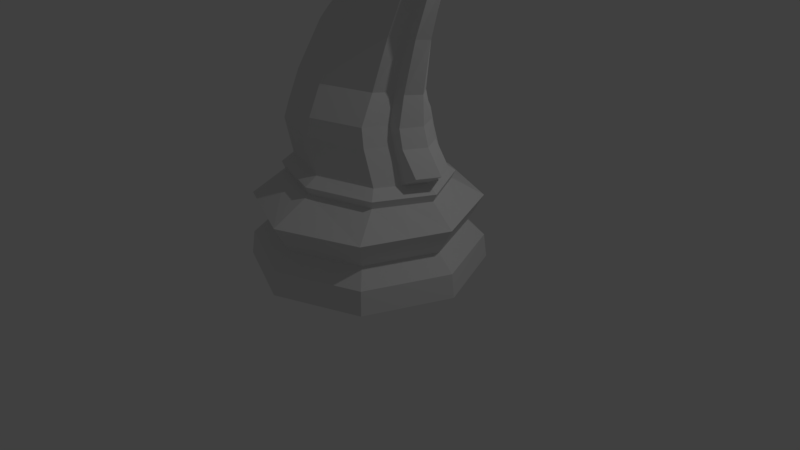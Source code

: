 # Source: knight-low-poly.blend  (saved by Blender 2.78.0; exported with 4.5.12 LTS)
import bpy
from mathutils import Matrix  # noqa: F401  (used for matrix-valued properties, if any)

bpy.ops.wm.read_factory_settings(use_empty=True)
scene = bpy.context.scene
scene.name = 'Scene'

# ---- collections
col_collection_1 = bpy.data.collections.new('Collection 1'); scene.collection.children.link(col_collection_1)

# ---- world
world_world = bpy.data.worlds.new('World'); scene.world = world_world
world_world.color = (0.05088, 0.05088, 0.05088)
world_world.use_sun_shadow = False
world_world.sun_shadow_jitter_overblur = 0.0
world_world.cycles.sampling_method = 'MANUAL'

# ---- cameras
cam_camera = bpy.data.cameras.new('Camera')
cam_camera.clip_end = 100.0
cam_camera.lens = 35.0
cam_camera.sensor_width = 32.0
cam_camera.sensor_height = 18.0
cam_camera.ortho_scale = 7.314
cam_camera.dof.focus_distance = 0.0
cam_camera.dof.aperture_fstop = 128.0

# ---- lights
light_lamp = bpy.data.lights.new('Lamp', 'POINT')
light_lamp.transmission_factor = 0.0
light_lamp.cutoff_distance = 30.0
light_lamp.energy = 100.0
light_lamp.shadow_buffer_clip_start = 1.001
light_lamp.shadow_soft_size = 0.1
light_lamp.shadow_maximum_resolution = 0.006
light_lamp.use_absolute_resolution = True

# ---- meshes
me_cylinder_001 = bpy.data.meshes.new('Cylinder.001')
me_cylinder_001.from_pydata([(1.5, 1.132e-07, -1.0), (1.039, 2.98e-07, 0.3274), (1.061, -1.061, -1.0), (0.7346, -0.5578, 0.3274), (-4.888e-07, -1.5, -1.0), (-2.147e-07, -0.7888, 0.3274), (-1.061, -1.061, -1.0), (-0.7346, -0.5578, 0.3274), (-1.5, 1.448e-06, -1.0), (-1.039, 9.835e-07, 0.3274), (1.437, 1.296e-07, -0.1476), (1.016, -1.016, -0.1476), (-4.607e-07, -1.437, -0.1476), (-1.016, -1.016, -0.1476), (-1.437, 1.408e-06, -0.1476), (1.185, 2.682e-07, 0.2269), (0.8377, -0.6769, 0.2269), (-2.975e-07, -0.9572, 0.2269), (-0.8377, -0.6769, 0.2269), (-1.185, 1.103e-06, 0.2269), (1.245, 1.796e-07, -0.4946), (0.8801, -0.8801, -0.4946), (-3.765e-07, -1.245, -0.4946), (-0.8801, -0.8801, -0.4946), (-1.245, 1.287e-06, -0.4946), (1.133, 2.682e-07, 0.1239), (0.8013, -0.6475, 0.1239), (-2.819e-07, -0.9157, 0.1239), (-0.8013, -0.6475, 0.1239), (-1.133, 1.073e-06, 0.1239), (1.461, 1.233e-07, -0.6968), (1.033, -1.033, -0.6968), (-4.716e-07, -1.461, -0.6968), (-1.033, -1.033, -0.6968), (-1.461, 1.424e-06, -0.6968), (1.039, 2.98e-07, 0.3274), (0.7346, -0.5578, 0.3274), (-2.147e-07, -0.7888, 0.3274), (-0.7346, -0.5578, 0.3274), (-1.039, 9.835e-07, 0.3274), (1.039, 2.98e-07, 0.3274), (0.7346, -0.5578, 0.3274), (-2.147e-07, -0.7888, 0.3274), (-0.7346, -0.5578, 0.3274), (-1.039, 9.835e-07, 0.3274), (0.7346, -0.5578, 0.3274), (-2.147e-07, -0.7888, 0.3274), (-0.7346, -0.5578, 0.3274), (-1.039, 9.835e-07, 0.3274), (1.185, 2.682e-07, 0.2269), (0.7346, -0.5578, 0.3274), (-2.147e-07, -0.7888, 0.3274), (-0.7346, -0.5578, 0.3274), (-1.039, 9.835e-07, 0.3274), (1.022, -0.3173, 0.2269), (0.7346, -0.5578, 0.3274), (-2.147e-07, -0.7888, 0.3274), (-0.7346, -0.5578, 0.3274), (-1.039, 9.835e-07, 0.3274), (1.039, 2.98e-07, 0.3274), (0.5775, -0.5578, 0.7578), (-0.1571, -0.7888, 0.7578), (-0.8917, -0.5578, 0.7578), (-1.196, 0.0, 0.7578), (1.185, 2.682e-07, 0.2269), (0.5321, -0.5419, 0.9901), (-0.1366, -0.7522, 0.9901), (-0.8054, -0.5419, 0.9901), (-1.082, 0.0, 0.9901), (1.022, -0.3173, 0.2269), (0.517, -0.3626, 1.352), (-0.1503, -0.5725, 1.352), (-0.8176, -0.3626, 1.352), (-1.094, 0.0, 1.352), (1.039, 2.98e-07, 0.3274), (0.8903, -0.2152, 2.568), (0.4646, -0.3491, 2.568), (0.0389, -0.2152, 2.568), (-0.1374, 0.0, 2.568), (0.9648, -0.2258, 3.086), (0.5329, -0.3676, 2.958), (0.101, -0.2258, 2.829), (-0.1872, 0.0, 2.639), (0.7049, -0.2009, 3.6), (0.3681, -0.3739, 3.292), (0.02227, -0.2285, 3.033), (-0.27, 0.0, 2.69), (0.03597, 0.0, 3.85), (-0.01459, -0.1753, 3.71), (-0.1366, -0.2738, 3.422), (-0.2587, -0.1753, 3.134), (-0.4049, 0.0, 2.823), (-1.133, 0.0, 3.575), (-1.163, -0.1879, 3.463), (-1.208, -0.2618, 3.228), (-1.057, -0.1879, 3.004), (-0.8449, 0.0, 2.919), (-0.7377, 0.0, 1.979), (-0.498, -0.2566, 1.979), (0.0807, -0.4386, 1.979), (0.6594, -0.2566, 1.979), (1.039, 2.98e-07, 0.3274), (-0.3491, 0.0, 2.728), (-0.07852, -0.2079, 3.121), (0.1788, -0.3338, 3.408), (0.4788, -0.1843, 3.697), (1.039, 2.98e-07, 0.3274), (-0.6355, -0.1812, 3.613), (-0.646, 0.0, 3.741), (-0.6297, 0.0, 2.942), (-0.5848, -0.1812, 3.113), (-0.6101, -0.2647, 3.363), (-1.266, 0.0, 3.201), (0.8963, -0.2615, 0.3274), (0.9777, -0.3035, 0.1239), (1.022, -0.3173, 0.2269), (1.239, -0.4762, -0.1476), (1.074, -0.4126, -0.4946), (1.261, -0.4844, -0.6968), (1.294, -0.4972, -1.0), (0.8963, -0.2615, 0.3274), (0.8963, -0.2615, 0.3274), (0.8963, -0.2615, 0.3274), (0.8963, -0.2615, 0.3274), (0.8963, -0.2615, 0.3274), (0.7391, -0.2615, 0.7578), (0.6792, -0.254, 0.9901), (0.6638, -0.17, 1.352), (0.9839, -0.1009, 2.568), (1.06, -0.1059, 3.115), (0.7519, -0.1318, 3.633), (0.01227, -0.08219, 3.785), (-1.147, -0.09871, 3.522), (0.7868, -0.1203, 1.979), (0.5097, -0.1244, 3.732), (-0.6411, -0.09146, 3.681), (0.9777, -0.3035, 0.1239), (1.133, 2.682e-07, 0.1239), (1.022, -0.3173, 0.2269), (1.185, 2.682e-07, 0.2269), (1.039, 2.98e-07, 0.3274), (0.8965, -0.2615, 0.7578), (1.113, -0.2615, 0.4651), (0.3778, 0.0, 4.128), (0.748, 0.0, 4.078), (1.028, 0.0, 3.836), (1.301, 0.0, 3.14), (1.224, 0.0, 2.568), (1.057, 0.0, 1.979), (0.9508, 0.0, 1.352), (0.9665, 0.0, 0.9901), (1.039, 0.0, 0.7578), (1.255, 0.0, 0.4651), (0.8366, -0.254, 0.9901), (0.03597, 0.0, 3.85), (0.8963, -0.2615, 0.3274), (0.8963, -0.2615, 0.3274), (0.8963, -0.2615, 0.3274), (0.8963, -0.2615, 0.3274), (0.8963, -0.2615, 0.3274), (0.8963, -0.2615, 0.3274), (0.7391, -0.2615, 0.7578), (0.6792, -0.254, 0.9901), (0.6638, -0.17, 1.352), (0.9839, -0.1009, 2.568), (1.06, -0.1059, 3.115), (0.801, -0.1071, 3.633), (0.01227, -0.08219, 3.785), (0.7868, -0.1203, 1.979), (0.4928, -0.09744, 3.759), (0.03597, 0.0, 3.85), (0.8963, -0.2615, 0.3274), (0.8963, -0.2615, 0.3274), (0.8963, -0.2615, 0.3274), (0.8963, -0.2615, 0.3274), (0.8963, -0.2615, 0.3274), (0.8963, -0.2615, 0.3274), (0.7391, -0.2615, 0.7578), (0.6792, -0.254, 0.9901), (0.6638, -0.17, 1.352), (0.9839, -0.1009, 2.568), (1.06, -0.1059, 3.115), (0.801, -0.1071, 3.633), (0.01227, -0.08219, 3.785), (0.7868, -0.1203, 1.979), (0.4928, -0.09744, 3.759), (0.8212, -0.17, 1.352), (1.141, -0.1009, 2.568), (1.217, -0.1059, 3.115), (0.9548, -0.1071, 3.785), (0.3541, -0.08219, 4.062), (0.9442, -0.1203, 1.979), (0.698, -0.09744, 4.022), (-0.2349, 0.0, 2.669), (0.05569, -0.2274, 2.946), (0.4381, -0.3712, 3.15), (0.8227, -0.2274, 3.367), (0.9109, -0.1066, 3.413), (1.187, 0.0, 3.541), (0.9109, -0.1066, 3.413), (0.9109, -0.1066, 3.413), (1.11, -0.1066, 3.5), (0.801, -0.1071, 3.633), (0.7179, -0.2285, 3.574), (0.4361, -0.2079, 3.696), (0.4928, -0.09744, 3.759), (0.7797, -0.382, 3.961), (0.7624, -0.4074, 3.949), (0.6792, -0.4013, 3.985), (0.6906, -0.3793, 3.998)], [], [(16, 3, 5, 17), (115, 113, 3, 16), (114, 116, 10, 25), (29, 14, 13, 28), (4, 6, 8, 0, 119, 2), (28, 18, 19, 29), (26, 16, 17, 27), (33, 23, 24, 34), (32, 22, 23, 33), (31, 21, 22, 32), (27, 17, 18, 28), (118, 117, 21, 31), (114, 115, 16, 26), (18, 7, 9, 19), (6, 33, 34, 8), (28, 13, 12, 27), (4, 32, 33, 6), (2, 31, 32, 4), (27, 12, 11, 26), (119, 118, 31, 2), (17, 5, 7, 18), (14, 24, 23, 13), (13, 23, 22, 12), (12, 22, 21, 11), (116, 117, 20, 10), (197, 129, 165, 199), (7, 5, 37, 38), (9, 7, 38, 39), (5, 3, 36, 37), (38, 37, 42, 43), (115, 114, 136, 138), (39, 38, 43, 44), (37, 36, 41, 42), (42, 41, 45, 46), (43, 42, 46, 47), (131, 205, 169, 167), (44, 43, 47, 48), (48, 47, 52, 53), (46, 45, 50, 51), (47, 46, 51, 52), (113, 1, 140, 155), (52, 51, 56, 57), (133, 127, 163, 168), (53, 52, 57, 58), (51, 50, 55, 56), (57, 56, 61, 62), (120, 113, 155, 156), (58, 57, 62, 63), (56, 55, 60, 61), (62, 61, 66, 67), (165, 164, 180, 181), (63, 62, 67, 68), (61, 60, 65, 66), (66, 65, 70, 71), (67, 66, 71, 72), (205, 202, 166, 169), (68, 67, 72, 73), (97, 98, 77, 78), (99, 100, 75, 76), (98, 99, 76, 77), (121, 120, 156, 157), (78, 77, 81, 82), (76, 75, 79, 80), (77, 76, 80, 81), (122, 121, 157, 158), (193, 194, 85, 86), (195, 196, 203, 84), (194, 195, 84, 85), (114, 25, 137, 136), (102, 103, 90, 91), (104, 204, 88, 89), (103, 104, 89, 90), (123, 122, 158, 159), (135, 108, 92, 132), (109, 110, 95, 96), (111, 107, 93, 94), (110, 111, 94, 95), (124, 123, 159, 160), (72, 71, 99, 98), (71, 70, 100, 99), (73, 72, 98, 97), (125, 124, 160, 161), (85, 84, 104, 103), (84, 203, 204, 104), (86, 85, 103, 102), (90, 89, 111, 110), (89, 88, 107, 111), (91, 90, 110, 109), (131, 87, 108, 135), (92, 112, 96, 95, 94, 93, 132), (88, 131, 135, 107), (134, 105, 208, 209), (70, 127, 133, 100), (107, 135, 132, 93), (204, 205, 131, 88), (196, 197, 202, 203), (75, 128, 129, 79), (100, 133, 128, 75), (65, 126, 127, 70), (60, 125, 126, 65), (55, 124, 125, 60), (50, 123, 124, 55), (45, 122, 123, 50), (41, 121, 122, 45), (36, 120, 121, 41), (3, 113, 120, 36), (11, 21, 117, 116), (0, 30, 118, 119), (126, 125, 161, 162), (30, 20, 117, 118), (26, 11, 116, 114), (15, 1, 113, 115), (199, 165, 181, 200), (167, 169, 185, 183), (15, 115, 69, 64), (168, 163, 179, 184), (115, 138, 54, 69), (169, 166, 182, 185), (156, 155, 171, 172), (157, 156, 172, 173), (155, 140, 40, 171), (158, 157, 173, 174), (154, 167, 183, 170), (159, 158, 174, 175), (138, 139, 49, 54), (160, 159, 175, 176), (137, 139, 138, 136), (129, 128, 164, 165), (128, 133, 168, 164), (127, 126, 162, 163), (87, 131, 167, 154), (64, 69, 54, 49), (171, 40, 35, 172), (172, 35, 101, 173), (173, 101, 106, 174), (174, 106, 74, 175), (175, 74, 59, 176), (179, 178, 153, 186), (180, 184, 191, 187), (176, 59, 152, 142), (170, 183, 190, 143), (181, 180, 187, 188), (200, 181, 188, 201), (183, 185, 192, 190), (184, 179, 186, 191), (177, 176, 142, 141), (164, 168, 184, 180), (163, 162, 178, 179), (162, 161, 177, 178), (161, 160, 176, 177), (142, 152, 151, 141), (141, 151, 150, 153), (153, 150, 149, 186), (191, 148, 147, 187), (187, 147, 146, 188), (201, 198, 145, 189), (192, 144, 143, 190), (186, 149, 148, 191), (189, 145, 144, 192), (178, 177, 141, 153), (185, 182, 189, 192), (188, 146, 198, 201), (182, 200, 201, 189), (166, 199, 200, 182), (79, 129, 197, 196), (81, 80, 195, 194), (80, 79, 196, 195), (82, 81, 194, 193), (202, 197, 199, 166), (130, 83, 203, 202), (83, 105, 204, 203), (105, 134, 205, 204), (134, 130, 202, 205), (207, 206, 209, 208), (83, 130, 206, 207), (130, 134, 209, 206), (105, 83, 207, 208)])
me_cylinder_001.use_remesh_preserve_volume = False
me_cylinder_001.use_remesh_preserve_attributes = False
me_cylinder_001.use_mirror_vertex_groups = False
me_cylinder_001.update()

# ---- objects
ob_knight = bpy.data.objects.new('Knight', me_cylinder_001)
ob_lamp = bpy.data.objects.new('Lamp', light_lamp)
ob_camera = bpy.data.objects.new('Camera', cam_camera)

# ---- transforms, parenting, visibility, modifiers, constraints
ob_knight.location = (0.0, 0.0, 1.0)
ob_knight.lineart.crease_threshold = 0.0
_m = ob_knight.modifiers.new('Mirror.001', 'MIRROR')
_m.use_axis = (False, True, False)
_m.use_clip = True
ob_lamp.location = (4.076, 1.005, 5.904)
ob_lamp.rotation_euler = (0.6503, 0.05522, 1.866)
ob_lamp.lock_rotations_4d = False
ob_lamp.empty_display_type = 'ARROWS'
ob_lamp.color = (0.0, 0.0, 0.0, 0.0)
ob_lamp.lineart.crease_threshold = 0.0
ob_camera.location = (7.481, -6.508, 5.344)
ob_camera.rotation_euler = (1.109, 0.0, 0.8149)
ob_camera.lock_rotations_4d = False
ob_camera.empty_display_type = 'ARROWS'
ob_camera.color = (0.0, 0.0, 0.0, 0.0)
ob_camera.display_type = 'WIRE'
ob_camera.lineart.crease_threshold = 0.0

# ---- collection membership
col_collection_1.objects.link(ob_knight)
col_collection_1.objects.link(ob_lamp)
col_collection_1.objects.link(ob_camera)

# ---- scene / render settings (as saved in the file)
scene.camera = ob_camera
scene.frame_start = 1; scene.frame_end = 250; scene.frame_set(1)
scene.render.engine = 'BLENDER_EEVEE_NEXT'
scene.render.resolution_percentage = 50
scene.render.dither_intensity = 0.0
scene.cycles.use_denoising = False
scene.cycles.samples = 128
scene.cycles.sampling_pattern = 'TABULATED_SOBOL'
scene.cycles.light_sampling_threshold = 0.0
scene.cycles.use_adaptive_sampling = False
scene.cycles.use_light_tree = False
scene.cycles.blur_glossy = 0.0
scene.cycles.sample_clamp_indirect = 0.0
scene.view_settings.view_transform = 'Standard'
bpy.context.view_layer.update()
